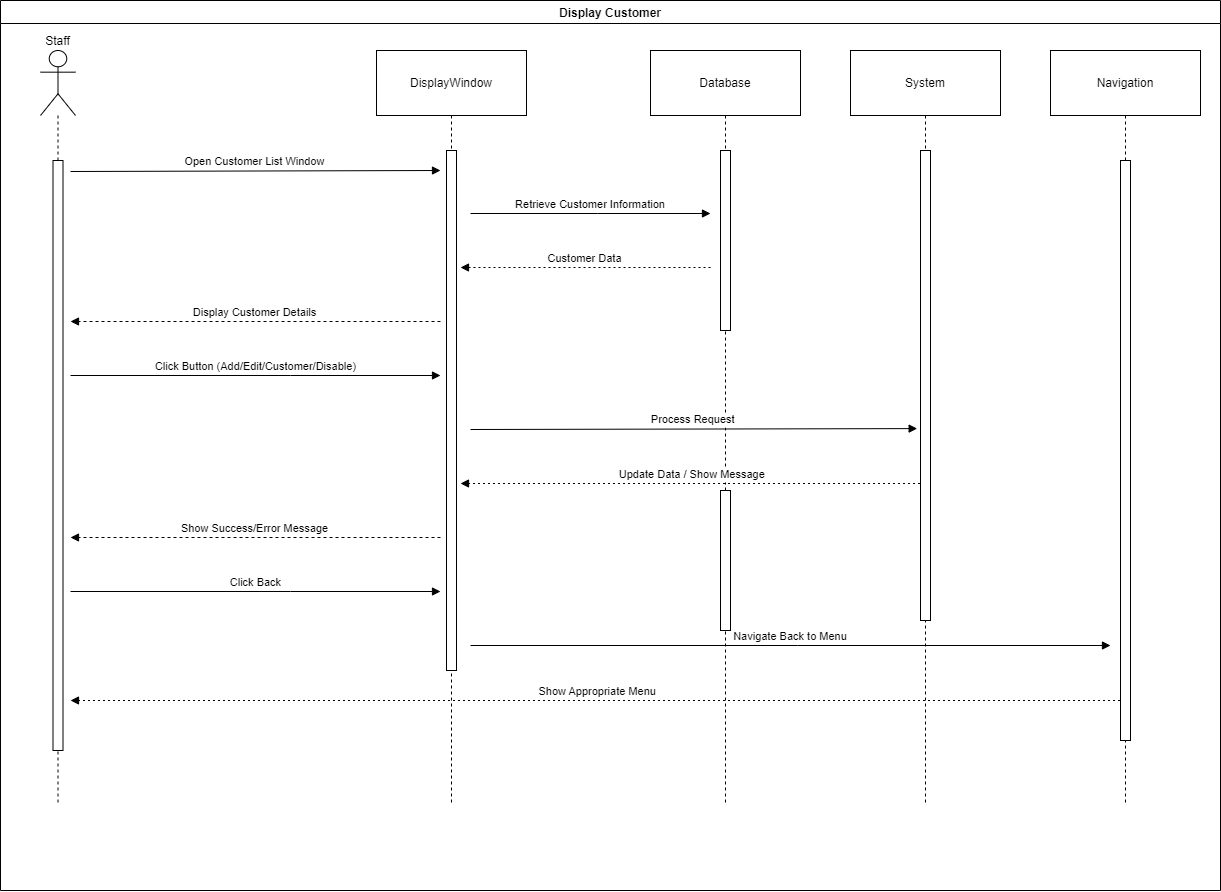

The diagram above was exported from draw.io. Its source (the exported page's mxGraphModel, read from the mxfile embedded in the PNG):
<mxGraphModel dx="684" dy="391" grid="1" gridSize="10" guides="1" tooltips="1" connect="1" arrows="1" fold="1" page="0" pageScale="1" pageWidth="827" pageHeight="1169" math="0" shadow="0">
  <root>
    <mxCell id="0" />
    <mxCell id="1" parent="0" />
    <mxCell id="nEMiyUlJCxofDZz4OvLr-379" value="Display Customer" style="swimlane;" vertex="1" parent="1">
      <mxGeometry x="1200" y="870" width="1220" height="890" as="geometry" />
    </mxCell>
    <mxCell id="nEMiyUlJCxofDZz4OvLr-519" value="Staff" style="shape=umlLifeline;perimeter=lifelinePerimeter;whiteSpace=wrap;container=1;dropTarget=0;collapsible=0;recursiveResize=0;outlineConnect=0;portConstraint=eastwest;newEdgeStyle={&quot;edgeStyle&quot;:&quot;elbowEdgeStyle&quot;,&quot;elbow&quot;:&quot;vertical&quot;,&quot;curved&quot;:0,&quot;rounded&quot;:0};participant=umlActor;verticalAlign=bottom;labelPosition=center;verticalLabelPosition=top;align=center;size=65;" vertex="1" parent="nEMiyUlJCxofDZz4OvLr-379">
      <mxGeometry x="40" y="50" width="35" height="754" as="geometry" />
    </mxCell>
    <mxCell id="nEMiyUlJCxofDZz4OvLr-520" value="DisplayWindow" style="shape=umlLifeline;perimeter=lifelinePerimeter;whiteSpace=wrap;container=1;dropTarget=0;collapsible=0;recursiveResize=0;outlineConnect=0;portConstraint=eastwest;newEdgeStyle={&quot;edgeStyle&quot;:&quot;elbowEdgeStyle&quot;,&quot;elbow&quot;:&quot;vertical&quot;,&quot;curved&quot;:0,&quot;rounded&quot;:0};size=65;" vertex="1" parent="nEMiyUlJCxofDZz4OvLr-379">
      <mxGeometry x="376" y="50" width="150" height="754" as="geometry" />
    </mxCell>
    <mxCell id="nEMiyUlJCxofDZz4OvLr-521" value="Database" style="shape=umlLifeline;perimeter=lifelinePerimeter;whiteSpace=wrap;container=1;dropTarget=0;collapsible=0;recursiveResize=0;outlineConnect=0;portConstraint=eastwest;newEdgeStyle={&quot;edgeStyle&quot;:&quot;elbowEdgeStyle&quot;,&quot;elbow&quot;:&quot;vertical&quot;,&quot;curved&quot;:0,&quot;rounded&quot;:0};size=65;" vertex="1" parent="nEMiyUlJCxofDZz4OvLr-379">
      <mxGeometry x="650" y="50" width="150" height="754" as="geometry" />
    </mxCell>
    <mxCell id="nEMiyUlJCxofDZz4OvLr-522" value="System" style="shape=umlLifeline;perimeter=lifelinePerimeter;whiteSpace=wrap;container=1;dropTarget=0;collapsible=0;recursiveResize=0;outlineConnect=0;portConstraint=eastwest;newEdgeStyle={&quot;edgeStyle&quot;:&quot;elbowEdgeStyle&quot;,&quot;elbow&quot;:&quot;vertical&quot;,&quot;curved&quot;:0,&quot;rounded&quot;:0};size=65;" vertex="1" parent="nEMiyUlJCxofDZz4OvLr-379">
      <mxGeometry x="850" y="50" width="150" height="754" as="geometry" />
    </mxCell>
    <mxCell id="nEMiyUlJCxofDZz4OvLr-523" value="Navigation" style="shape=umlLifeline;perimeter=lifelinePerimeter;whiteSpace=wrap;container=1;dropTarget=0;collapsible=0;recursiveResize=0;outlineConnect=0;portConstraint=eastwest;newEdgeStyle={&quot;edgeStyle&quot;:&quot;elbowEdgeStyle&quot;,&quot;elbow&quot;:&quot;vertical&quot;,&quot;curved&quot;:0,&quot;rounded&quot;:0};size=65;" vertex="1" parent="nEMiyUlJCxofDZz4OvLr-379">
      <mxGeometry x="1050" y="50" width="150" height="754" as="geometry" />
    </mxCell>
    <mxCell id="nEMiyUlJCxofDZz4OvLr-524" value="Open Customer List Window" style="verticalAlign=bottom;edgeStyle=elbowEdgeStyle;elbow=vertical;curved=0;rounded=0;endArrow=block;" edge="1" parent="nEMiyUlJCxofDZz4OvLr-379">
      <mxGeometry relative="1" as="geometry">
        <Array as="points">
          <mxPoint x="290" y="170" />
        </Array>
        <mxPoint x="70" y="171" as="sourcePoint" />
        <mxPoint x="440" y="170" as="targetPoint" />
      </mxGeometry>
    </mxCell>
    <mxCell id="nEMiyUlJCxofDZz4OvLr-525" value="Retrieve Customer Information" style="verticalAlign=bottom;edgeStyle=elbowEdgeStyle;elbow=vertical;curved=0;rounded=0;endArrow=block;" edge="1" parent="nEMiyUlJCxofDZz4OvLr-379">
      <mxGeometry relative="1" as="geometry">
        <Array as="points">
          <mxPoint x="597" y="213" />
        </Array>
        <mxPoint x="470" y="213" as="sourcePoint" />
        <mxPoint x="710" y="213" as="targetPoint" />
      </mxGeometry>
    </mxCell>
    <mxCell id="nEMiyUlJCxofDZz4OvLr-526" value="Customer Data" style="verticalAlign=bottom;edgeStyle=elbowEdgeStyle;elbow=vertical;curved=0;rounded=0;dashed=1;dashPattern=2 3;endArrow=block;" edge="1" parent="nEMiyUlJCxofDZz4OvLr-379">
      <mxGeometry relative="1" as="geometry">
        <Array as="points">
          <mxPoint x="600" y="267" />
        </Array>
        <mxPoint x="710" y="267" as="sourcePoint" />
        <mxPoint x="460" y="267" as="targetPoint" />
      </mxGeometry>
    </mxCell>
    <mxCell id="nEMiyUlJCxofDZz4OvLr-527" value="Display Customer Details" style="verticalAlign=bottom;edgeStyle=elbowEdgeStyle;elbow=vertical;curved=0;rounded=0;endArrow=block;dashed=1;" edge="1" parent="nEMiyUlJCxofDZz4OvLr-379">
      <mxGeometry relative="1" as="geometry">
        <Array as="points">
          <mxPoint x="293" y="321" />
        </Array>
        <mxPoint x="440" y="321" as="sourcePoint" />
        <mxPoint x="70" y="321" as="targetPoint" />
      </mxGeometry>
    </mxCell>
    <mxCell id="nEMiyUlJCxofDZz4OvLr-528" value="Click Button (Add/Edit/Customer/Disable)" style="verticalAlign=bottom;edgeStyle=elbowEdgeStyle;elbow=vertical;curved=0;rounded=0;endArrow=block;" edge="1" parent="nEMiyUlJCxofDZz4OvLr-379">
      <mxGeometry relative="1" as="geometry">
        <Array as="points">
          <mxPoint x="290" y="375" />
        </Array>
        <mxPoint x="70" y="375" as="sourcePoint" />
        <mxPoint x="440" y="375" as="targetPoint" />
      </mxGeometry>
    </mxCell>
    <mxCell id="nEMiyUlJCxofDZz4OvLr-529" value="Process Request" style="verticalAlign=bottom;edgeStyle=elbowEdgeStyle;elbow=vertical;curved=0;rounded=0;endArrow=block;entryX=-0.333;entryY=0.593;entryDx=0;entryDy=0;entryPerimeter=0;" edge="1" parent="nEMiyUlJCxofDZz4OvLr-379" target="nEMiyUlJCxofDZz4OvLr-540">
      <mxGeometry relative="1" as="geometry">
        <Array as="points" />
        <mxPoint x="470" y="429" as="sourcePoint" />
        <mxPoint x="910" y="427" as="targetPoint" />
      </mxGeometry>
    </mxCell>
    <mxCell id="nEMiyUlJCxofDZz4OvLr-530" value="Update Data / Show Message" style="verticalAlign=bottom;edgeStyle=elbowEdgeStyle;elbow=vertical;curved=0;rounded=0;dashed=1;dashPattern=2 3;endArrow=block;" edge="1" parent="nEMiyUlJCxofDZz4OvLr-379" source="nEMiyUlJCxofDZz4OvLr-522">
      <mxGeometry relative="1" as="geometry">
        <Array as="points">
          <mxPoint x="700" y="483" />
        </Array>
        <mxPoint x="900" y="490" as="sourcePoint" />
        <mxPoint x="460" y="483" as="targetPoint" />
      </mxGeometry>
    </mxCell>
    <mxCell id="nEMiyUlJCxofDZz4OvLr-531" value="Show Success/Error Message" style="verticalAlign=bottom;edgeStyle=elbowEdgeStyle;elbow=vertical;curved=0;rounded=0;endArrow=block;dashed=1;" edge="1" parent="nEMiyUlJCxofDZz4OvLr-379">
      <mxGeometry relative="1" as="geometry">
        <Array as="points">
          <mxPoint x="293" y="537" />
        </Array>
        <mxPoint x="440" y="537" as="sourcePoint" />
        <mxPoint x="70" y="537" as="targetPoint" />
      </mxGeometry>
    </mxCell>
    <mxCell id="nEMiyUlJCxofDZz4OvLr-532" value="Click Back" style="verticalAlign=bottom;edgeStyle=elbowEdgeStyle;elbow=vertical;curved=0;rounded=0;endArrow=block;" edge="1" parent="nEMiyUlJCxofDZz4OvLr-379">
      <mxGeometry relative="1" as="geometry">
        <Array as="points">
          <mxPoint x="290" y="591" />
        </Array>
        <mxPoint x="70" y="591" as="sourcePoint" />
        <mxPoint x="440" y="591" as="targetPoint" />
      </mxGeometry>
    </mxCell>
    <mxCell id="nEMiyUlJCxofDZz4OvLr-533" value="Navigate Back to Menu" style="verticalAlign=bottom;edgeStyle=elbowEdgeStyle;elbow=vertical;curved=0;rounded=0;endArrow=block;" edge="1" parent="nEMiyUlJCxofDZz4OvLr-379">
      <mxGeometry relative="1" as="geometry">
        <Array as="points">
          <mxPoint x="797" y="645" />
        </Array>
        <mxPoint x="470" y="645" as="sourcePoint" />
        <mxPoint x="1110" y="645" as="targetPoint" />
      </mxGeometry>
    </mxCell>
    <mxCell id="nEMiyUlJCxofDZz4OvLr-534" value="Show Appropriate Menu" style="verticalAlign=bottom;edgeStyle=elbowEdgeStyle;elbow=vertical;curved=0;rounded=0;dashed=1;dashPattern=2 3;endArrow=block;" edge="1" parent="nEMiyUlJCxofDZz4OvLr-379" source="nEMiyUlJCxofDZz4OvLr-523">
      <mxGeometry relative="1" as="geometry">
        <Array as="points">
          <mxPoint x="100" y="700" />
        </Array>
        <mxPoint x="70" y="700" as="targetPoint" />
      </mxGeometry>
    </mxCell>
    <mxCell id="nEMiyUlJCxofDZz4OvLr-537" value="" style="rounded=0;whiteSpace=wrap;html=1;" vertex="1" parent="nEMiyUlJCxofDZz4OvLr-379">
      <mxGeometry x="52.5" y="160" width="10" height="590" as="geometry" />
    </mxCell>
    <mxCell id="nEMiyUlJCxofDZz4OvLr-538" value="" style="rounded=0;whiteSpace=wrap;html=1;" vertex="1" parent="nEMiyUlJCxofDZz4OvLr-379">
      <mxGeometry x="446" y="150" width="10" height="520" as="geometry" />
    </mxCell>
    <mxCell id="nEMiyUlJCxofDZz4OvLr-539" value="" style="rounded=0;whiteSpace=wrap;html=1;" vertex="1" parent="nEMiyUlJCxofDZz4OvLr-379">
      <mxGeometry x="1120" y="160" width="10" height="580" as="geometry" />
    </mxCell>
    <mxCell id="nEMiyUlJCxofDZz4OvLr-540" value="" style="rounded=0;whiteSpace=wrap;html=1;" vertex="1" parent="nEMiyUlJCxofDZz4OvLr-379">
      <mxGeometry x="920" y="150" width="10" height="470" as="geometry" />
    </mxCell>
    <mxCell id="nEMiyUlJCxofDZz4OvLr-541" value="" style="rounded=0;whiteSpace=wrap;html=1;" vertex="1" parent="nEMiyUlJCxofDZz4OvLr-379">
      <mxGeometry x="720" y="150" width="10" height="180" as="geometry" />
    </mxCell>
    <mxCell id="nEMiyUlJCxofDZz4OvLr-542" value="" style="rounded=0;whiteSpace=wrap;html=1;" vertex="1" parent="nEMiyUlJCxofDZz4OvLr-379">
      <mxGeometry x="720" y="490" width="10" height="140" as="geometry" />
    </mxCell>
  </root>
</mxGraphModel>